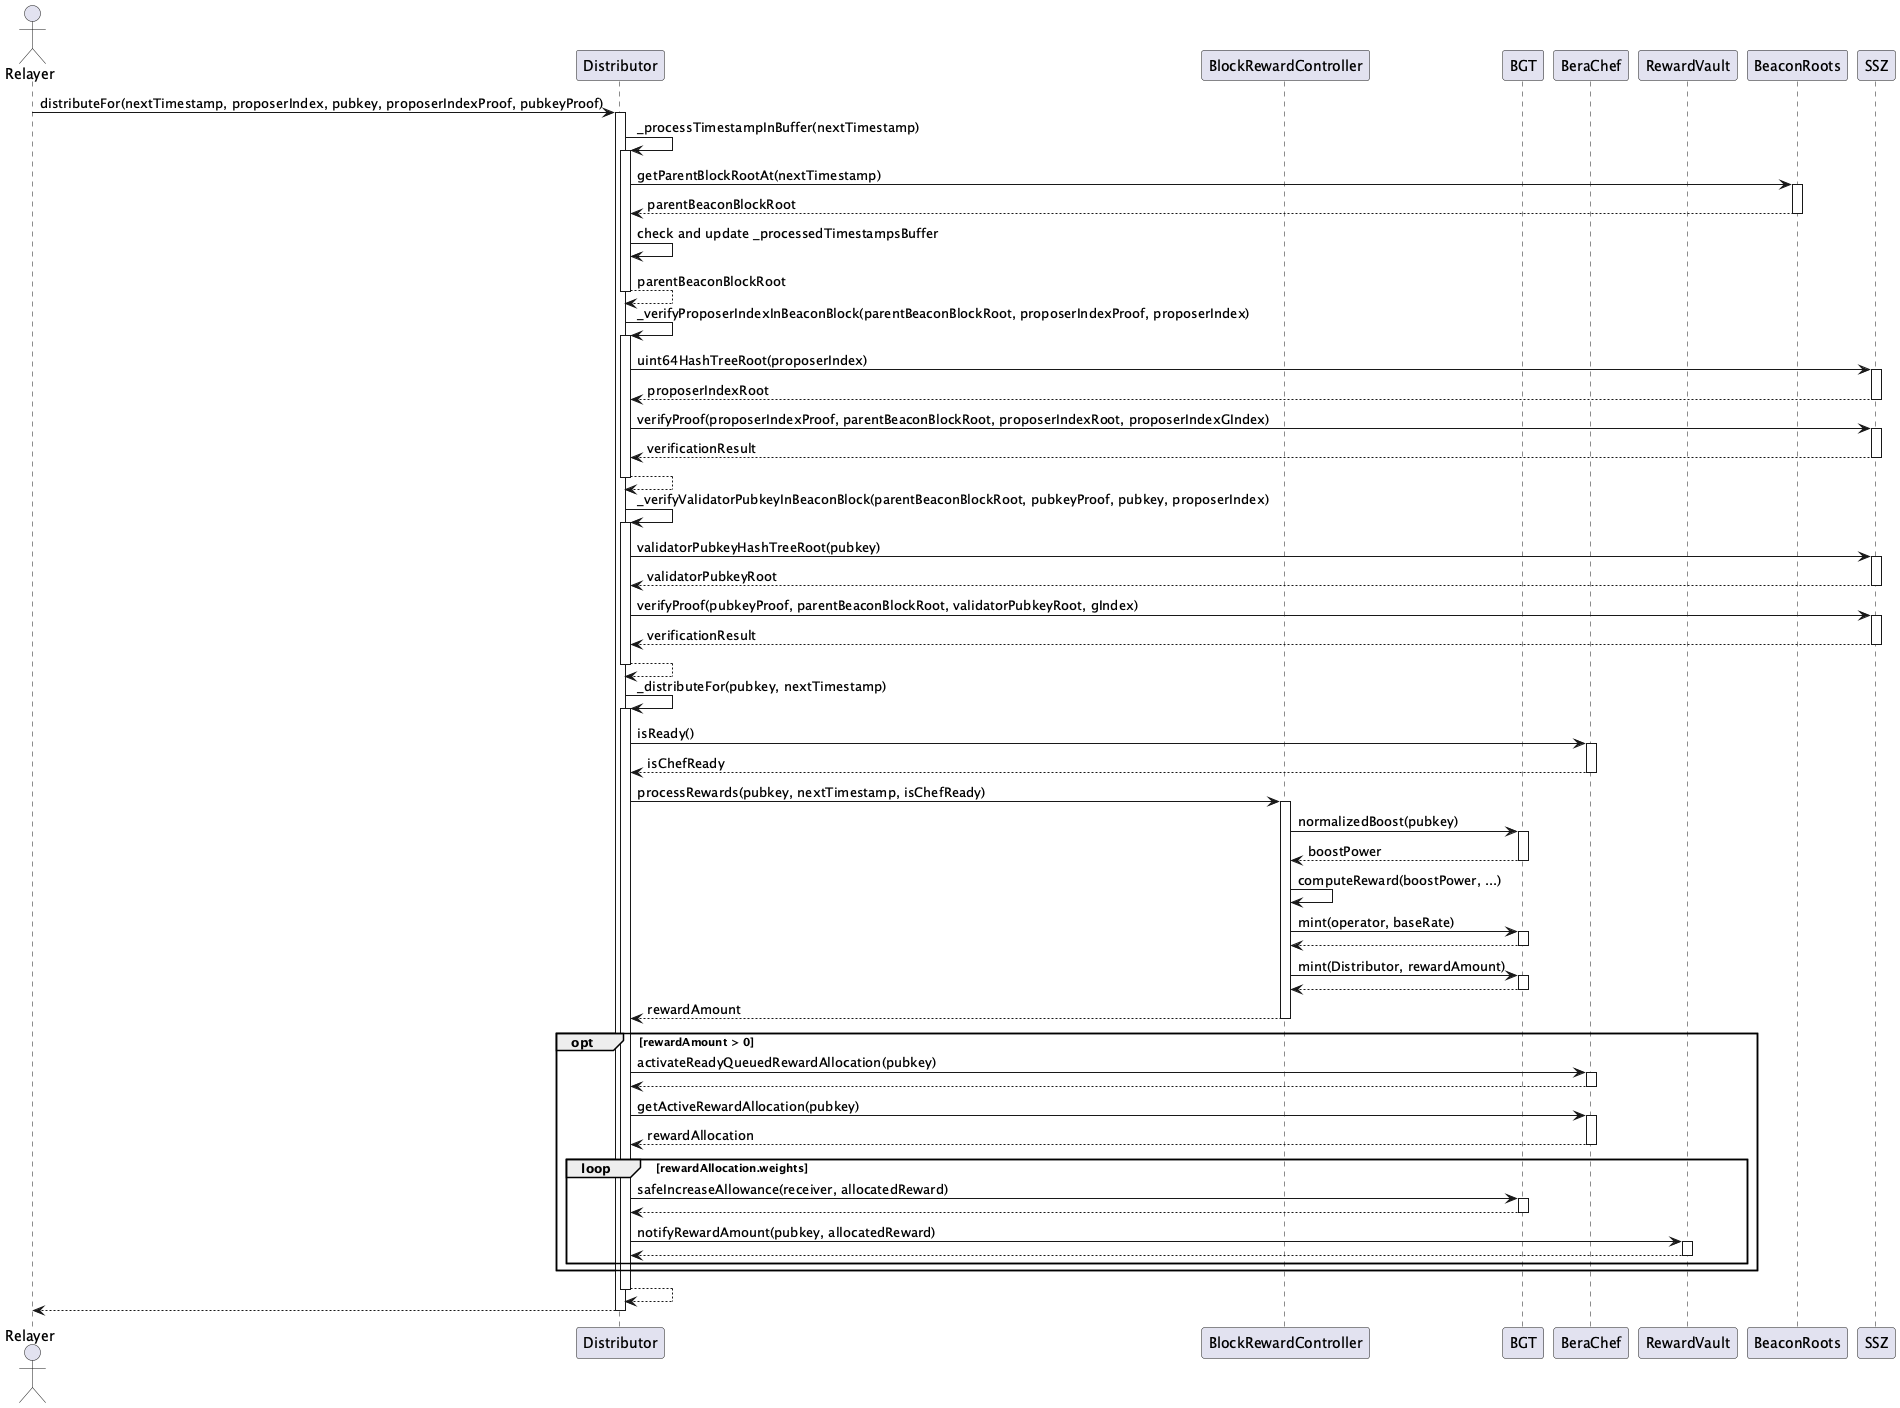

The diagram above was rendered by PlantUML. Its source (embedded in the PNG):
@startuml Distributor_Sequence

actor Relayer
participant Dist as "Distributor"
participant BRC as "BlockRewardController"
participant BGT as "BGT"
participant Chef as "BeraChef"
participant Vault as "RewardVault"
participant BeaconRootsLib as "BeaconRoots"
participant SSZLib as "SSZ"

Relayer -> Dist : distributeFor(nextTimestamp, proposerIndex, pubkey, proposerIndexProof, pubkeyProof)
activate Dist

Dist -> Dist : _processTimestampInBuffer(nextTimestamp)
activate Dist
Dist -> BeaconRootsLib : getParentBlockRootAt(nextTimestamp)
activate BeaconRootsLib
BeaconRootsLib --> Dist : parentBeaconBlockRoot
deactivate BeaconRootsLib
Dist -> Dist : check and update _processedTimestampsBuffer
Dist --> Dist : parentBeaconBlockRoot
deactivate Dist

Dist -> Dist : _verifyProposerIndexInBeaconBlock(parentBeaconBlockRoot, proposerIndexProof, proposerIndex)
activate Dist
Dist -> SSZLib : uint64HashTreeRoot(proposerIndex)
activate SSZLib
SSZLib --> Dist : proposerIndexRoot
deactivate SSZLib
Dist -> SSZLib : verifyProof(proposerIndexProof, parentBeaconBlockRoot, proposerIndexRoot, proposerIndexGIndex)
activate SSZLib
SSZLib --> Dist : verificationResult
deactivate SSZLib
Dist --> Dist
deactivate Dist

Dist -> Dist : _verifyValidatorPubkeyInBeaconBlock(parentBeaconBlockRoot, pubkeyProof, pubkey, proposerIndex)
activate Dist
Dist -> SSZLib : validatorPubkeyHashTreeRoot(pubkey)
activate SSZLib
SSZLib --> Dist : validatorPubkeyRoot
deactivate SSZLib
Dist -> SSZLib : verifyProof(pubkeyProof, parentBeaconBlockRoot, validatorPubkeyRoot, gIndex)
activate SSZLib
SSZLib --> Dist : verificationResult
deactivate SSZLib
Dist --> Dist
deactivate Dist

Dist -> Dist : _distributeFor(pubkey, nextTimestamp)
activate Dist
Dist -> Chef : isReady()
activate Chef
Chef --> Dist : isChefReady
deactivate Chef

Dist -> BRC : processRewards(pubkey, nextTimestamp, isChefReady)
activate BRC
BRC -> BGT : normalizedBoost(pubkey)
activate BGT
BGT --> BRC : boostPower
deactivate BGT
BRC -> BRC : computeReward(boostPower, ...)
BRC -> BGT : mint(operator, baseRate)
activate BGT
BGT --> BRC
deactivate BGT
BRC -> BGT : mint(Distributor, rewardAmount)
activate BGT
BGT --> BRC
deactivate BGT
BRC --> Dist : rewardAmount
deactivate BRC

opt rewardAmount > 0
    Dist -> Chef : activateReadyQueuedRewardAllocation(pubkey)
    activate Chef
    Chef --> Dist
    deactivate Chef
    Dist -> Chef : getActiveRewardAllocation(pubkey)
    activate Chef
    Chef --> Dist : rewardAllocation
    deactivate Chef

    loop rewardAllocation.weights
        Dist -> BGT : safeIncreaseAllowance(receiver, allocatedReward)
        activate BGT
        BGT --> Dist
        deactivate BGT
        Dist -> Vault : notifyRewardAmount(pubkey, allocatedReward)
        activate Vault
        Vault --> Dist
        deactivate Vault
    end
end

Dist --> Dist
deactivate Dist

Dist --> Relayer
deactivate Dist

@enduml